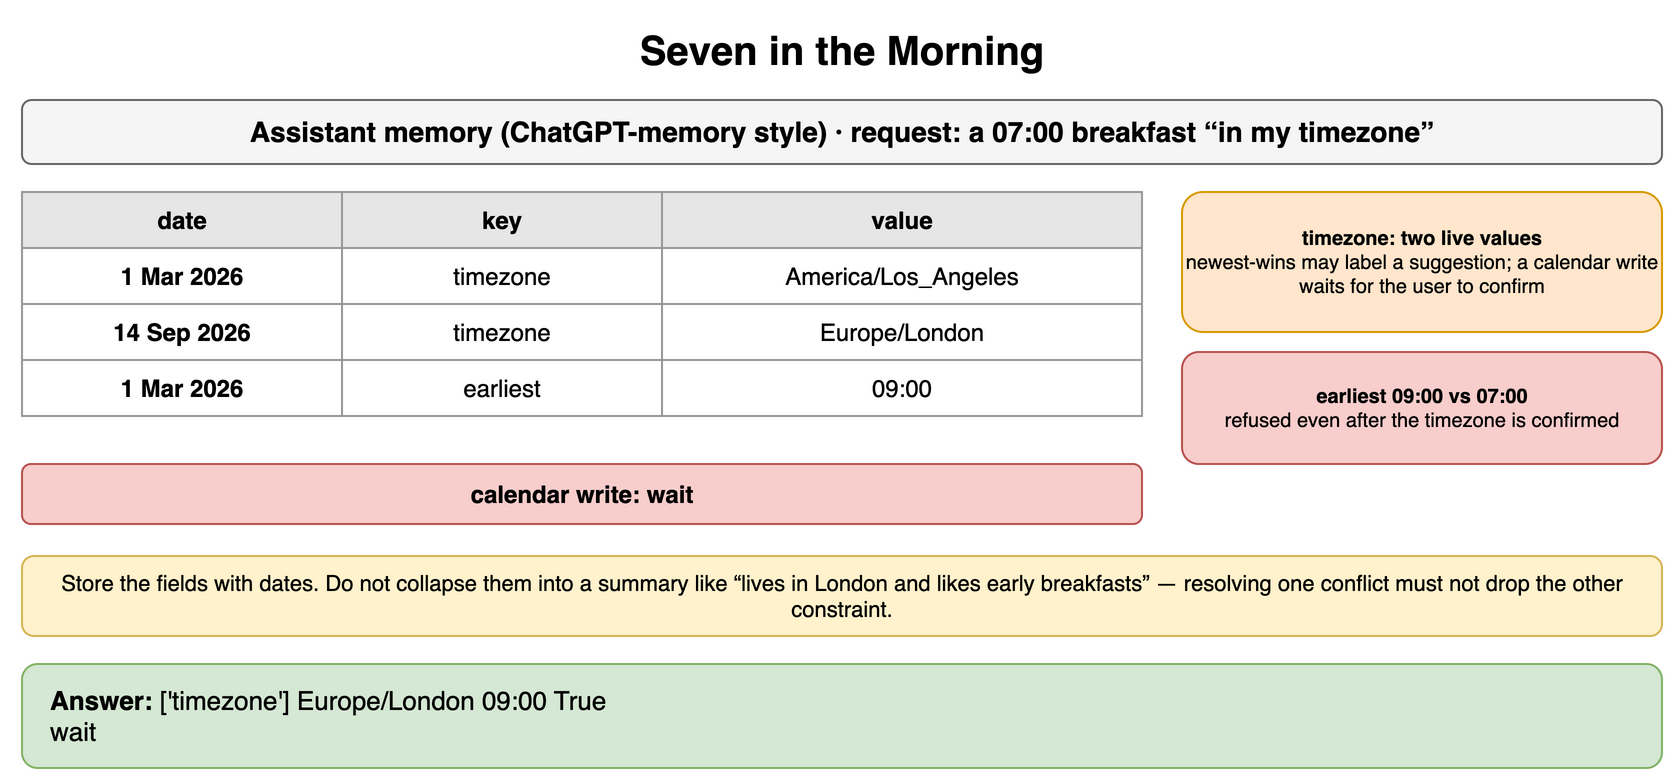

The diagram above was exported from draw.io. Its source (the exported page's mxGraphModel, read from the mxfile embedded in the PNG):
<mxGraphModel dx="900" dy="398" grid="1" gridSize="10" guides="1" tooltips="1" connect="1" arrows="1" fold="1" page="1" pageScale="1" pageWidth="900" pageHeight="398" math="0" shadow="0">
  <root>
    <mxCell id="0" />
    <mxCell id="1" parent="0" />
    <mxCell id="h1" value="Seven in the Morning" style="text;html=1;align=center;verticalAlign=middle;whiteSpace=wrap;fontSize=20;fontStyle=1;" vertex="1" parent="1">
      <mxGeometry x="40" y="10" width="820" height="30" as="geometry" />
    </mxCell>
    <mxCell id="h2" value="Assistant memory (ChatGPT-memory style) · request: a 07:00 breakfast “in my timezone”" style="rounded=1;whiteSpace=wrap;html=1;fillColor=#f5f5f5;strokeColor=#666666;fontStyle=1;fontSize=14;" vertex="1" parent="1">
      <mxGeometry x="40" y="50" width="820" height="32" as="geometry" />
    </mxCell>
    <mxCell id="h3" value="date" style="whiteSpace=wrap;html=1;fillColor=#e6e6e6;strokeColor=#999999;fontStyle=1;fontSize=12;" vertex="1" parent="1">
      <mxGeometry x="40" y="96" width="160" height="28" as="geometry" />
    </mxCell>
    <mxCell id="h4" value="key" style="whiteSpace=wrap;html=1;fillColor=#e6e6e6;strokeColor=#999999;fontStyle=1;fontSize=12;" vertex="1" parent="1">
      <mxGeometry x="200" y="96" width="160" height="28" as="geometry" />
    </mxCell>
    <mxCell id="h5" value="value" style="whiteSpace=wrap;html=1;fillColor=#e6e6e6;strokeColor=#999999;fontStyle=1;fontSize=12;" vertex="1" parent="1">
      <mxGeometry x="360" y="96" width="240" height="28" as="geometry" />
    </mxCell>
    <mxCell id="h6" value="1 Mar 2026" style="whiteSpace=wrap;html=1;strokeColor=#999999;fontSize=12;fillColor=#ffffff;fontStyle=1;" vertex="1" parent="1">
      <mxGeometry x="40" y="124" width="160" height="28" as="geometry" />
    </mxCell>
    <mxCell id="h7" value="timezone" style="whiteSpace=wrap;html=1;strokeColor=#999999;fontSize=12;fillColor=#ffffff;" vertex="1" parent="1">
      <mxGeometry x="200" y="124" width="160" height="28" as="geometry" />
    </mxCell>
    <mxCell id="h8" value="America/Los_Angeles" style="whiteSpace=wrap;html=1;strokeColor=#999999;fontSize=12;fillColor=#ffffff;" vertex="1" parent="1">
      <mxGeometry x="360" y="124" width="240" height="28" as="geometry" />
    </mxCell>
    <mxCell id="h9" value="14 Sep 2026" style="whiteSpace=wrap;html=1;strokeColor=#999999;fontSize=12;fillColor=#ffffff;fontStyle=1;" vertex="1" parent="1">
      <mxGeometry x="40" y="152" width="160" height="28" as="geometry" />
    </mxCell>
    <mxCell id="h10" value="timezone" style="whiteSpace=wrap;html=1;strokeColor=#999999;fontSize=12;fillColor=#ffffff;" vertex="1" parent="1">
      <mxGeometry x="200" y="152" width="160" height="28" as="geometry" />
    </mxCell>
    <mxCell id="h11" value="Europe/London" style="whiteSpace=wrap;html=1;strokeColor=#999999;fontSize=12;fillColor=#ffffff;" vertex="1" parent="1">
      <mxGeometry x="360" y="152" width="240" height="28" as="geometry" />
    </mxCell>
    <mxCell id="h12" value="1 Mar 2026" style="whiteSpace=wrap;html=1;strokeColor=#999999;fontSize=12;fillColor=#ffffff;fontStyle=1;" vertex="1" parent="1">
      <mxGeometry x="40" y="180" width="160" height="28" as="geometry" />
    </mxCell>
    <mxCell id="h13" value="earliest" style="whiteSpace=wrap;html=1;strokeColor=#999999;fontSize=12;fillColor=#ffffff;" vertex="1" parent="1">
      <mxGeometry x="200" y="180" width="160" height="28" as="geometry" />
    </mxCell>
    <mxCell id="h14" value="09:00" style="whiteSpace=wrap;html=1;strokeColor=#999999;fontSize=12;fillColor=#ffffff;" vertex="1" parent="1">
      <mxGeometry x="360" y="180" width="240" height="28" as="geometry" />
    </mxCell>
    <mxCell id="h15" value="timezone: two live values&lt;br&gt;&lt;span style='font-weight:normal'&gt;newest-wins may label a suggestion; a calendar write waits for the user to confirm&lt;/span&gt;" style="rounded=1;whiteSpace=wrap;html=1;fillColor=#ffe6cc;strokeColor=#d79b00;fontSize=10;align=center;fontStyle=1;" vertex="1" parent="1">
      <mxGeometry x="620" y="96" width="240" height="70" as="geometry" />
    </mxCell>
    <mxCell id="h16" value="earliest 09:00 vs 07:00&lt;br&gt;&lt;span style='font-weight:normal'&gt;refused even after the timezone is confirmed&lt;/span&gt;" style="rounded=1;whiteSpace=wrap;html=1;fillColor=#f8cecc;strokeColor=#b85450;fontSize=10;align=center;fontStyle=1;" vertex="1" parent="1">
      <mxGeometry x="620" y="176" width="240" height="56" as="geometry" />
    </mxCell>
    <mxCell id="h17" value="calendar write: wait" style="rounded=1;whiteSpace=wrap;html=1;fillColor=#f8cecc;strokeColor=#b85450;fontSize=12;align=center;fontStyle=1;" vertex="1" parent="1">
      <mxGeometry x="40" y="232" width="560" height="30" as="geometry" />
    </mxCell>
    <mxCell id="h18" value="Store the fields with dates. Do not collapse them into a summary like “lives in London and likes early breakfasts” — resolving one conflict must not drop the other constraint." style="rounded=1;whiteSpace=wrap;html=1;fillColor=#fff2cc;strokeColor=#d6b656;fontSize=11;align=center;" vertex="1" parent="1">
      <mxGeometry x="40" y="278" width="820" height="40" as="geometry" />
    </mxCell>
    <mxCell id="h19" value="&lt;b&gt;Answer:&lt;/b&gt; ['timezone'] Europe/London 09:00 True&lt;br&gt;wait" style="rounded=1;whiteSpace=wrap;html=1;fillColor=#d5e8d4;strokeColor=#82b366;fontSize=13;align=left;spacingLeft=12;" vertex="1" parent="1">
      <mxGeometry x="40" y="332" width="820" height="52" as="geometry" />
    </mxCell>
  </root>
</mxGraphModel>